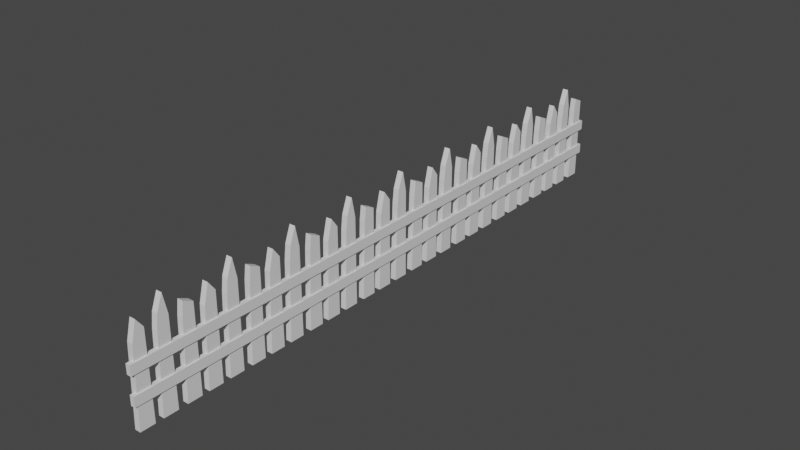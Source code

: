 # Source: fence2.blend  (saved by Blender 2.82.7; exported with 4.5.12 LTS)
import bpy
from mathutils import Matrix  # noqa: F401  (used for matrix-valued properties, if any)

bpy.ops.wm.read_factory_settings(use_empty=True)
scene = bpy.context.scene
scene.name = 'Scene'

# ---- collections
col_collection = bpy.data.collections.new('Collection'); scene.collection.children.link(col_collection)

# ---- materials (node trees are filled in below, after node groups)
mat_material = bpy.data.materials.new('Material')
mat_material.alpha_threshold = 0.0
mat_material.use_transparent_shadow = False
mat_material.line_color = (0.0, 0.0, 0.0, 1.0)
mat_material_001 = bpy.data.materials.new('Material.001')
mat_material_001.alpha_threshold = 0.0
mat_material_001.use_transparent_shadow = False
mat_material_001.line_color = (0.0, 0.0, 0.0, 1.0)
mat_material_002 = bpy.data.materials.new('Material.002')
mat_material_002.alpha_threshold = 0.0
mat_material_002.use_transparent_shadow = False
mat_material_002.line_color = (0.0, 0.0, 0.0, 1.0)

# ---- material node trees
mat_material.use_nodes = True; mat_material.node_tree.nodes.clear()
_N = mat_material.node_tree.nodes; _L = mat_material.node_tree.links
n0 = _N.new('ShaderNodeOutputMaterial'); n0.name = 'Material Output'; n0.location = (300, 300)
n1 = _N.new('ShaderNodeBsdfPrincipled'); n1.name = 'Principled BSDF'; n1.location = (10, 300)
n1.distribution = 'GGX'
n1.subsurface_method = 'BURLEY'
n1.inputs[2].default_value = 0.4
n1.inputs[3].default_value = 1.45
n1.inputs[27].default_value = (0.0, 0.0, 0.0, 1.0)
n1.inputs[28].default_value = 1.0
_L.new(n1.outputs[0], n0.inputs[0])
n0.is_active_output = True
mat_material_001.use_nodes = True; mat_material_001.node_tree.nodes.clear()
_N = mat_material_001.node_tree.nodes; _L = mat_material_001.node_tree.links
n0 = _N.new('ShaderNodeOutputMaterial'); n0.name = 'Material Output'; n0.location = (300, 300)
n1 = _N.new('ShaderNodeBsdfPrincipled'); n1.name = 'Principled BSDF'; n1.location = (10, 300)
n1.distribution = 'GGX'
n1.subsurface_method = 'BURLEY'
n1.inputs[2].default_value = 0.4
n1.inputs[3].default_value = 1.45
n1.inputs[27].default_value = (0.0, 0.0, 0.0, 1.0)
n1.inputs[28].default_value = 1.0
_L.new(n1.outputs[0], n0.inputs[0])
n0.is_active_output = True
mat_material_002.use_nodes = True; mat_material_002.node_tree.nodes.clear()
_N = mat_material_002.node_tree.nodes; _L = mat_material_002.node_tree.links
n0 = _N.new('ShaderNodeOutputMaterial'); n0.name = 'Material Output'; n0.location = (300, 300)
n1 = _N.new('ShaderNodeBsdfPrincipled'); n1.name = 'Principled BSDF'; n1.location = (10, 300)
n1.distribution = 'GGX'
n1.subsurface_method = 'BURLEY'
n1.inputs[2].default_value = 0.4
n1.inputs[3].default_value = 1.45
n1.inputs[27].default_value = (0.0, 0.0, 0.0, 1.0)
n1.inputs[28].default_value = 1.0
_L.new(n1.outputs[0], n0.inputs[0])
n0.is_active_output = True

# ---- world
world_world = bpy.data.worlds.new('World'); scene.world = world_world
world_world.use_nodes = True; world_world.node_tree.nodes.clear()
_N = world_world.node_tree.nodes; _L = world_world.node_tree.links
n0 = _N.new('ShaderNodeOutputWorld'); n0.name = 'World Output'; n0.location = (300, 300)
n1 = _N.new('ShaderNodeBackground'); n1.name = 'Background'; n1.location = (10, 300)
n1.inputs[0].default_value = (0.05088, 0.05088, 0.05088, 1.0)
_L.new(n1.outputs[0], n0.inputs[0])
n0.is_active_output = True
world_world.color = (0.05088, 0.05088, 0.05088)
world_world.use_sun_shadow = False
world_world.sun_shadow_jitter_overblur = 0.0

# ---- meshes
me_cube_004 = bpy.data.meshes.new('Cube.004')
me_cube_004.from_pydata([(-1.0, -1.0, -1.0), (-1.0, -1.0, 1.0), (-1.0, 1.0, -1.0), (-1.0, 1.0, 1.0), (1.0, -1.0, -1.0), (1.0, -1.0, 1.0), (1.0, 1.0, -1.0), (1.0, 1.0, 1.0), (0.4095, -0.6973, 13.39), (0.4095, -0.6973, -5.928), (0.4095, -0.8356, 9.556), (0.4095, -0.9231, -5.928), (-2.149, -0.6973, 13.39), (-2.149, -0.6973, -5.928), (-2.149, -0.8356, 9.556), (-2.149, -0.9231, -5.928), (0.4095, -0.4971, -5.928), (-2.149, -0.4971, -5.928), (0.4095, -0.4971, 11.48), (-2.149, -0.4971, 11.48), (0.4095, -0.1256, 12.4), (0.4095, -0.03668, -5.928), (0.4095, -0.175, 9.556), (0.4095, -0.2626, -5.928), (-2.149, -0.1256, 12.4), (-2.149, -0.03668, -5.928), (-2.149, -0.175, 9.556), (-2.149, -0.2626, -5.928), (0.4095, 0.1635, -5.928), (-2.149, 0.1635, -5.928), (0.4095, 0.1635, 11.48), (-2.149, 0.1635, 11.48), (-2.149, 0.04667, 15.53), (-2.149, 0.04667, -5.928), (0.4095, 0.04667, -5.928), (0.4095, 0.04667, 15.53), (0.4095, 0.5724, 12.4), (0.4095, 0.6613, -5.928), (0.4095, 0.523, 9.556), (0.4095, 0.4354, -5.928), (-2.149, 0.5724, 12.4), (-2.149, 0.6613, -5.928), (-2.149, 0.523, 9.556), (-2.149, 0.4354, -5.928), (0.4095, 0.8615, -5.928), (-2.149, 0.8615, -5.928), (0.4095, 0.8615, 11.48), (-2.149, 0.8615, 11.48), (-2.149, 0.7447, 11.87), (-2.149, 0.7447, -5.928), (0.4095, 0.7447, -5.928), (0.4095, 0.7447, 11.87), (-1.0, -1.0, 4.584), (-1.0, -1.0, 6.584), (-1.0, 1.0, 4.584), (-1.0, 1.0, 6.584), (1.0, -1.0, 4.584), (1.0, -1.0, 6.584), (1.0, 1.0, 4.584), (1.0, 1.0, 6.584)], [], [(0, 1, 3, 2), (2, 3, 7, 6), (6, 7, 5, 4), (4, 5, 1, 0), (2, 6, 4, 0), (7, 3, 1, 5), (8, 12, 14, 10), (11, 10, 14, 15), (15, 14, 12, 13), (13, 9, 11, 15), (9, 8, 10, 11), (13, 12, 19, 17), (17, 19, 18, 16), (9, 13, 17, 16), (12, 8, 18, 19), (8, 9, 16, 18), (20, 24, 26, 22), (23, 22, 26, 27), (27, 26, 24, 25), (25, 21, 23, 27), (21, 20, 22, 23), (33, 32, 31, 29), (29, 31, 30, 28), (34, 33, 29, 28), (32, 35, 30, 31), (35, 34, 28, 30), (20, 21, 34, 35), (24, 20, 35, 32), (21, 25, 33, 34), (25, 24, 32, 33), (36, 40, 42, 38), (39, 38, 42, 43), (43, 42, 40, 41), (41, 37, 39, 43), (37, 36, 38, 39), (49, 48, 47, 45), (45, 47, 46, 44), (50, 49, 45, 44), (48, 51, 46, 47), (51, 50, 44, 46), (36, 37, 50, 51), (40, 36, 51, 48), (37, 41, 49, 50), (41, 40, 48, 49), (52, 53, 55, 54), (54, 55, 59, 58), (58, 59, 57, 56), (56, 57, 53, 52), (54, 58, 56, 52), (59, 55, 53, 57)])
me_cube_004.polygons.foreach_set('material_index', [0, 0, 0, 0, 0, 0, 0, 0, 0, 0, 0, 0, 0, 0, 0, 0, 1, 1, 1, 1, 1, 1, 1, 1, 1, 1, 1, 1, 1, 1, 2, 2, 2, 2, 2, 2, 2, 2, 2, 2, 2, 2, 2, 2, 2, 2, 2, 2, 2, 2])
_uv = me_cube_004.uv_layers.new(name='UVMap')
_uv.uv.foreach_set('vector', [0.375, 0.0, 0.625, 0.0, 0.625, 0.25, 0.375, 0.25, 0.375, 0.25, 0.625, 0.25, 0.625, 0.5, 0.375, 0.5, 0.375, 0.5, 0.625, 0.5, 0.625, 0.75, 0.375, 0.75, 0.375, 0.75, 0.625, 0.75, 0.625, 1.0, 0.375, 1.0, 0.125, 0.5, 0.375, 0.5, 0.375, 0.75, 0.125, 0.75, 0.625, 0.5, 0.875, 0.5, 0.875, 0.75, 0.625, 0.75, 0.625, 0.5, 0.875, 0.5, 0.875, 0.75, 0.625, 0.75, 0.375, 0.75, 0.625, 0.75, 0.625, 1.0, 0.375, 1.0, 0.375, 0.0, 0.625, 0.0, 0.625, 0.25, 0.375, 0.25, 0.125, 0.5, 0.375, 0.5, 0.375, 0.75, 0.125, 0.75, 0.375, 0.5, 0.625, 0.5, 0.625, 0.75, 0.375, 0.75, 0.375, 0.25, 0.625, 0.25, 0.625, 0.25, 0.375, 0.25, 0.375, 0.25, 0.625, 0.25, 0.625, 0.5, 0.375, 0.5, 0.375, 0.5, 0.125, 0.5, 0.125, 0.5, 0.375, 0.5, 0.875, 0.5, 0.625, 0.5, 0.625, 0.5, 0.875, 0.5, 0.625, 0.5, 0.375, 0.5, 0.375, 0.5, 0.625, 0.5, 0.625, 0.5, 0.875, 0.5, 0.875, 0.75, 0.625, 0.75, 0.375, 0.75, 0.625, 0.75, 0.625, 1.0, 0.375, 1.0, 0.375, 0.0, 0.625, 0.0, 0.625, 0.25, 0.375, 0.25, 0.125, 0.5, 0.375, 0.5, 0.375, 0.75, 0.125, 0.75, 0.375, 0.5, 0.625, 0.5, 0.625, 0.75, 0.375, 0.75, 0.375, 0.25, 0.625, 0.25, 0.625, 0.25, 0.375, 0.25, 0.375, 0.25, 0.625, 0.25, 0.625, 0.5, 0.375, 0.5, 0.375, 0.5, 0.125, 0.5, 0.125, 0.5, 0.375, 0.5, 0.875, 0.5, 0.625, 0.5, 0.625, 0.5, 0.875, 0.5, 0.625, 0.5, 0.375, 0.5, 0.375, 0.5, 0.625, 0.5, 0.625, 0.5, 0.375, 0.5, 0.375, 0.5, 0.625, 0.5, 0.875, 0.5, 0.625, 0.5, 0.625, 0.5, 0.875, 0.5, 0.375, 0.5, 0.125, 0.5, 0.125, 0.5, 0.375, 0.5, 0.375, 0.25, 0.625, 0.25, 0.625, 0.25, 0.375, 0.25, 0.625, 0.5, 0.875, 0.5, 0.875, 0.75, 0.625, 0.75, 0.375, 0.75, 0.625, 0.75, 0.625, 1.0, 0.375, 1.0, 0.375, 0.0, 0.625, 0.0, 0.625, 0.25, 0.375, 0.25, 0.125, 0.5, 0.375, 0.5, 0.375, 0.75, 0.125, 0.75, 0.375, 0.5, 0.625, 0.5, 0.625, 0.75, 0.375, 0.75, 0.375, 0.25, 0.625, 0.25, 0.625, 0.25, 0.375, 0.25, 0.375, 0.25, 0.625, 0.25, 0.625, 0.5, 0.375, 0.5, 0.375, 0.5, 0.125, 0.5, 0.125, 0.5, 0.375, 0.5, 0.875, 0.5, 0.625, 0.5, 0.625, 0.5, 0.875, 0.5, 0.625, 0.5, 0.375, 0.5, 0.375, 0.5, 0.625, 0.5, 0.625, 0.5, 0.375, 0.5, 0.375, 0.5, 0.625, 0.5, 0.875, 0.5, 0.625, 0.5, 0.625, 0.5, 0.875, 0.5, 0.375, 0.5, 0.125, 0.5, 0.125, 0.5, 0.375, 0.5, 0.375, 0.25, 0.625, 0.25, 0.625, 0.25, 0.375, 0.25, 0.375, 0.0, 0.625, 0.0, 0.625, 0.25, 0.375, 0.25, 0.375, 0.25, 0.625, 0.25, 0.625, 0.5, 0.375, 0.5, 0.375, 0.5, 0.625, 0.5, 0.625, 0.75, 0.375, 0.75, 0.375, 0.75, 0.625, 0.75, 0.625, 1.0, 0.375, 1.0, 0.125, 0.5, 0.375, 0.5, 0.375, 0.75, 0.125, 0.75, 0.625, 0.5, 0.875, 0.5, 0.875, 0.75, 0.625, 0.75])
me_cube_004.materials.append(mat_material)
me_cube_004.materials.append(mat_material_001)
me_cube_004.materials.append(mat_material_002)
me_cube_004.use_remesh_fix_poles = True
me_cube_004.use_remesh_preserve_attributes = False
me_cube_004.use_mirror_vertex_groups = False
me_cube_004.update()

# ---- objects
ob_cube_004 = bpy.data.objects.new('Cube.004', me_cube_004)

# ---- transforms, parenting, visibility, modifiers, constraints
ob_cube_004.location = (0.1856, 2.567, 1.685)
ob_cube_004.scale = (0.2134, 3.168, 0.4588)
ob_cube_004.lineart.crease_threshold = 0.0
_m = ob_cube_004.modifiers.new('Array', 'ARRAY')
_m.count = 9
_m.constant_offset_displace = (0.0, 0.0, 0.0)
_m.relative_offset_displace = (0.0, 1.0, 0.0)

# ---- collection membership
col_collection.objects.link(ob_cube_004)

# ---- scene / render settings (as saved in the file)
scene.frame_start = 1; scene.frame_end = 250; scene.frame_set(1)
scene.render.engine = 'BLENDER_EEVEE_NEXT'
scene.cycles.use_denoising = False
scene.cycles.samples = 128
scene.cycles.sampling_pattern = 'TABULATED_SOBOL'
scene.cycles.use_adaptive_sampling = False
scene.cycles.use_light_tree = False
scene.view_settings.view_transform = 'Filmic'
bpy.context.view_layer.update()

# ---- added for rendering (the .blend has no active camera and no usable light): camera, sun
cam_auto = bpy.data.cameras.new('AutoCamera')
cam_auto.lens = 50.0
cam_auto.sensor_width = 36.0
cam_auto.clip_end = 1000.0
ob_auto_camera = bpy.data.objects.new('AutoCamera', cam_auto)
scene.collection.objects.link(ob_auto_camera)
ob_auto_camera.location = (53.6151, -36.3475, 46.7293)
ob_auto_camera.rotation_euler = (1.09748, -7.21219e-08, 0.694738)
scene.camera = ob_auto_camera
light_auto_sun = bpy.data.lights.new('AutoSun', 'SUN')
light_auto_sun.energy = 3.0
light_auto_sun.angle = 0.0523599
ob_auto_sun = bpy.data.objects.new('AutoSun', light_auto_sun)
scene.collection.objects.link(ob_auto_sun)
ob_auto_sun.rotation_euler = (0.872665, 0.174533, 0.523599)
bpy.context.view_layer.update()
